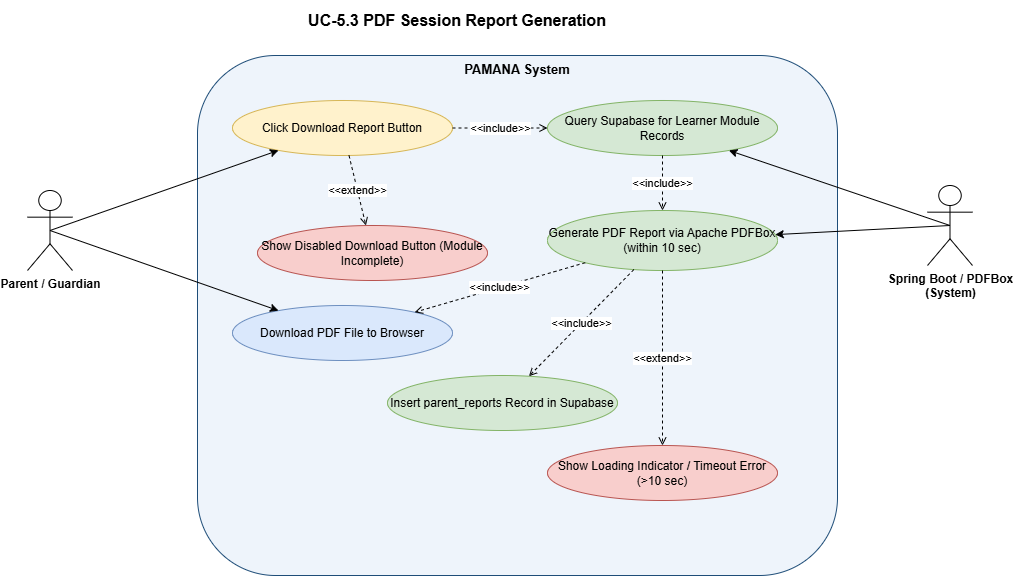

The diagram above was exported from draw.io. Its source (the exported page's mxGraphModel, read from the mxfile embedded in the PNG):
<mxGraphModel dx="1173" dy="704" grid="1" gridSize="10" guides="1" tooltips="1" connect="1" arrows="1" fold="1" page="1" pageScale="1" pageWidth="1169" pageHeight="827" math="0" shadow="0">
  <root>
    <mxCell id="0" />
    <mxCell id="1" parent="0" />
    <mxCell id="title" parent="1" style="text;html=1;strokeColor=none;fillColor=none;align=center;verticalAlign=middle;whiteSpace=wrap;rounded=0;fontSize=16;fontStyle=1;" value="UC-5.3 PDF Session Report Generation" vertex="1">
      <mxGeometry height="40" width="560" x="200" y="15" as="geometry" />
    </mxCell>
    <mxCell id="boundary" parent="1" style="text;html=1;whiteSpace=wrap;overflow=hidden;rotatable=0;strokeColor=#1e4d78;fillColor=#EEF4FB;verticalAlign=top;align=center;fontSize=13;fontStyle=1;rounded=1;" value="PAMANA System" vertex="1">
      <mxGeometry height="520" width="640" x="220" y="70" as="geometry" />
    </mxCell>
    <mxCell id="uc_trigger" parent="1" style="ellipse;whiteSpace=wrap;html=1;fillColor=#fff2cc;strokeColor=#d6b656;fontSize=12;" value="Click Download Report Button" vertex="1">
      <mxGeometry height="55" width="220" x="255" y="115" as="geometry" />
    </mxCell>
    <mxCell id="uc_query" parent="1" style="ellipse;whiteSpace=wrap;html=1;fillColor=#d5e8d4;strokeColor=#82b366;fontSize=12;" value="Query Supabase for Learner Module Records" vertex="1">
      <mxGeometry height="55" width="230" x="570" y="115" as="geometry" />
    </mxCell>
    <mxCell id="uc_generate" parent="1" style="ellipse;whiteSpace=wrap;html=1;fillColor=#d5e8d4;strokeColor=#82b366;fontSize=12;" value="Generate PDF Report via Apache PDFBox (within 10 sec)" vertex="1">
      <mxGeometry height="60" width="230" x="570" y="225" as="geometry" />
    </mxCell>
    <mxCell id="uc_download" parent="1" style="ellipse;whiteSpace=wrap;html=1;fillColor=#dae8fc;strokeColor=#6c8ebf;fontSize=12;" value="Download PDF File to Browser" vertex="1">
      <mxGeometry height="55" width="220" x="255" y="320" as="geometry" />
    </mxCell>
    <mxCell id="uc_record" parent="1" style="ellipse;whiteSpace=wrap;html=1;fillColor=#d5e8d4;strokeColor=#82b366;fontSize=12;" value="Insert parent_reports Record in Supabase" vertex="1">
      <mxGeometry height="55" width="230" x="410" y="390" as="geometry" />
    </mxCell>
    <mxCell id="uc_disabled" parent="1" style="ellipse;whiteSpace=wrap;html=1;fillColor=#f8cecc;strokeColor=#b85450;fontSize=12;" value="Show Disabled Download Button (Module Incomplete)" vertex="1">
      <mxGeometry height="55" width="230" x="280" y="240" as="geometry" />
    </mxCell>
    <mxCell id="uc_timeout" parent="1" style="ellipse;whiteSpace=wrap;html=1;fillColor=#f8cecc;strokeColor=#b85450;fontSize=12;" value="Show Loading Indicator / Timeout Error (&gt;10 sec)" vertex="1">
      <mxGeometry height="55" width="230" x="570" y="460" as="geometry" />
    </mxCell>
    <mxCell id="e1" edge="1" parent="1" source="qA94xBwo5f05LLifwdGg-1" style="edgeStyle=none;html=1;exitX=0.5;exitY=0.5;exitDx=0;exitDy=0;exitPerimeter=0;" target="uc_trigger">
      <mxGeometry relative="1" as="geometry">
        <mxPoint x="125" y="244.3741528109175" as="sourcePoint" />
      </mxGeometry>
    </mxCell>
    <mxCell id="e2" edge="1" parent="1" source="qA94xBwo5f05LLifwdGg-1" style="edgeStyle=none;html=1;exitX=0.5;exitY=0.5;exitDx=0;exitDy=0;exitPerimeter=0;" target="uc_download">
      <mxGeometry relative="1" as="geometry">
        <mxPoint x="125" y="262.3288316511897" as="sourcePoint" />
      </mxGeometry>
    </mxCell>
    <mxCell id="e3" edge="1" parent="1" source="uc_trigger" style="edgeStyle=none;html=1;dashed=1;endArrow=open;endFill=0;fontSize=11;" target="uc_query" value="&amp;lt;&amp;lt;include&amp;gt;&amp;gt;">
      <mxGeometry relative="1" as="geometry" />
    </mxCell>
    <mxCell id="e4" edge="1" parent="1" source="uc_query" style="edgeStyle=none;html=1;dashed=1;endArrow=open;endFill=0;fontSize=11;" target="uc_generate" value="&amp;lt;&amp;lt;include&amp;gt;&amp;gt;">
      <mxGeometry relative="1" as="geometry" />
    </mxCell>
    <mxCell id="e5" edge="1" parent="1" source="uc_generate" style="edgeStyle=none;html=1;dashed=1;endArrow=open;endFill=0;fontSize=11;" target="uc_download" value="&amp;lt;&amp;lt;include&amp;gt;&amp;gt;">
      <mxGeometry relative="1" as="geometry" />
    </mxCell>
    <mxCell id="e6" edge="1" parent="1" source="uc_generate" style="edgeStyle=none;html=1;dashed=1;endArrow=open;endFill=0;fontSize=11;" target="uc_record" value="&amp;lt;&amp;lt;include&amp;gt;&amp;gt;">
      <mxGeometry relative="1" as="geometry" />
    </mxCell>
    <mxCell id="e7" edge="1" parent="1" source="qA94xBwo5f05LLifwdGg-3" style="edgeStyle=none;html=1;exitX=0.5;exitY=0.5;exitDx=0;exitDy=0;exitPerimeter=0;" target="uc_query">
      <mxGeometry relative="1" as="geometry">
        <mxPoint x="960" y="241.03035800725195" as="sourcePoint" />
      </mxGeometry>
    </mxCell>
    <mxCell id="e8" edge="1" parent="1" source="qA94xBwo5f05LLifwdGg-3" style="edgeStyle=none;html=1;exitX=0.5;exitY=0.5;exitDx=0;exitDy=0;exitPerimeter=0;" target="uc_generate">
      <mxGeometry relative="1" as="geometry">
        <mxPoint x="960" y="250.41666666666663" as="sourcePoint" />
      </mxGeometry>
    </mxCell>
    <mxCell id="e9" edge="1" parent="1" source="uc_trigger" style="edgeStyle=none;html=1;dashed=1;endArrow=open;endFill=0;fontSize=11;" target="uc_disabled" value="&amp;lt;&amp;lt;extend&amp;gt;&amp;gt;">
      <mxGeometry relative="1" as="geometry" />
    </mxCell>
    <mxCell id="e10" edge="1" parent="1" source="uc_generate" style="edgeStyle=none;html=1;dashed=1;endArrow=open;endFill=0;fontSize=11;" target="uc_timeout" value="&amp;lt;&amp;lt;extend&amp;gt;&amp;gt;">
      <mxGeometry relative="1" as="geometry" />
    </mxCell>
    <mxCell id="qA94xBwo5f05LLifwdGg-1" parent="1" style="shape=umlActor;verticalLabelPosition=bottom;verticalAlign=top;html=1;outlineConnect=0;" value="&lt;span style=&quot;font-weight: 700;&quot;&gt;Parent / Guardian&lt;/span&gt;" vertex="1">
      <mxGeometry height="80" width="45" x="50" y="205" as="geometry" />
    </mxCell>
    <mxCell id="qA94xBwo5f05LLifwdGg-3" parent="1" style="shape=umlActor;verticalLabelPosition=bottom;verticalAlign=top;html=1;outlineConnect=0;" value="&lt;span style=&quot;font-weight: 700;&quot;&gt;Spring Boot / PDFBox&lt;/span&gt;&lt;br style=&quot;font-weight: 700;&quot;&gt;&lt;span style=&quot;font-weight: 700;&quot;&gt;(System)&lt;/span&gt;" vertex="1">
      <mxGeometry height="80" width="45" x="950" y="200" as="geometry" />
    </mxCell>
  </root>
</mxGraphModel>